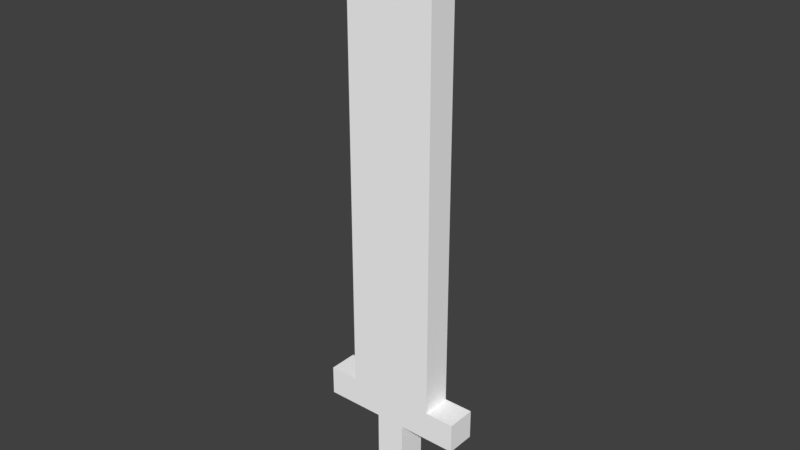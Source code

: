 # Source: sword03.blend  (saved by Blender 2.79.0; exported with 4.5.12 LTS)
import bpy
from mathutils import Matrix  # noqa: F401  (used for matrix-valued properties, if any)

bpy.ops.wm.read_factory_settings(use_empty=True)
scene = bpy.context.scene
scene.name = 'Scene'

# ---- collections
col_collection_1 = bpy.data.collections.new('Collection 1'); scene.collection.children.link(col_collection_1)

# ---- materials (node trees are filled in below, after node groups)
mat_palette = bpy.data.materials.new('palette')
mat_palette.alpha_threshold = 0.0
mat_palette.use_transparent_shadow = False
mat_palette.diffuse_color = (1.0, 1.0, 1.0, 1.0)
mat_palette.specular_color = (0.0, 0.0, 0.0)
mat_palette.roughness = 0.5
mat_palette.specular_intensity = 1.0

# ---- node groups
ng_auto_smooth = bpy.data.node_groups.new('Auto Smooth', 'GeometryNodeTree')
_s = ng_auto_smooth.interface.new_socket(name='Geometry', in_out='OUTPUT', socket_type='NodeSocketGeometry')
_s = ng_auto_smooth.interface.new_socket(name='Geometry', in_out='INPUT', socket_type='NodeSocketGeometry')
_s = ng_auto_smooth.interface.new_socket(name='Angle', in_out='INPUT', socket_type='NodeSocketFloat')
_s.subtype = 'ANGLE'
_s.min_value = 0.0
_s.max_value = 3.142
ng_auto_smooth.is_modifier = True
_N = ng_auto_smooth.nodes; _L = ng_auto_smooth.links
n0 = _N.new('NodeGroupOutput'); n0.name = 'Group Output'; n0.location = (480, -100)
n1 = _N.new('NodeGroupInput'); n1.name = 'Group Input'; n1.location = (-420, -300)
n2 = _N.new('NodeGroupInput'); n2.name = 'Group Input.001'; n2.location = (-60, -100)
n3 = _N.new('GeometryNodeSetShadeSmooth'); n3.name = 'Set Shade Smooth'; n3.location = (120, -100)
n3.domain = 'EDGE'
n4 = _N.new('GeometryNodeSetShadeSmooth'); n4.name = 'Set Shade Smooth.001'; n4.location = (300, -100)
n5 = _N.new('GeometryNodeInputMeshEdgeAngle'); n5.name = 'Edge Angle'; n5.location = (-420, -220)
n6 = _N.new('GeometryNodeInputEdgeSmooth'); n6.name = 'Is Edge Smooth'; n6.location = (-60, -160)
n7 = _N.new('GeometryNodeInputShadeSmooth'); n7.name = 'Is Face Smooth'; n7.location = (-240, -340)
n8 = _N.new('FunctionNodeBooleanMath'); n8.name = 'Boolean Math'; n8.location = (-60, -220)
n9 = _N.new('FunctionNodeCompare'); n9.name = 'Compare'; n9.location = (-240, -180)
n9.operation = 'LESS_EQUAL'
_L.new(n5.outputs[0], n9.inputs[0])
_L.new(n4.outputs[0], n0.inputs[0])
_L.new(n1.outputs[1], n9.inputs[1])
_L.new(n9.outputs[0], n8.inputs[0])
_L.new(n7.outputs[0], n8.inputs[1])
_L.new(n2.outputs[0], n3.inputs[0])
_L.new(n6.outputs[0], n3.inputs[1])
_L.new(n3.outputs[0], n4.inputs[0])
_L.new(n8.outputs[0], n3.inputs[2])
n0.is_active_output = True

# ---- material node trees

# ---- world
world_world = bpy.data.worlds.new('World'); scene.world = world_world
world_world.color = (0.05088, 0.05088, 0.05088)
world_world.use_sun_shadow = False
world_world.sun_shadow_jitter_overblur = 0.0
world_world.cycles.sampling_method = 'MANUAL'

# ---- meshes
me_sword03 = bpy.data.meshes.new('sword03')
me_sword03.from_pydata([(-0.2, 1.4, -7.451e-09), (-0.2, 1.3, -0.1), (-0.2, 1.3, -7.451e-09), (-0.2, 1.4, -0.1), (-0.1, 2.9, -7.451e-09), (-0.1, 1.4, -0.1), (-0.1, 1.4, -7.451e-09), (-0.1, 2.9, -0.1), (0.0, 1.3, -7.451e-09), (0.0, 1.0, -0.1), (0.0, 1.0, -7.451e-09), (0.0, 1.3, -0.1), (0.0, 3.0, -7.451e-09), (0.0, 2.9, -0.1), (0.0, 2.9, -7.451e-09), (0.0, 3.0, -0.1), (0.1, 1.0, -7.451e-09), (0.1, 1.0, -0.1), (0.1, 1.3, -7.451e-09), (0.1, 1.3, -0.1), (0.1, 2.9, -7.451e-09), (0.1, 2.9, -0.1), (0.1, 3.0, -7.451e-09), (0.1, 3.0, -0.1), (0.2, 1.4, -7.451e-09), (0.2, 1.4, -0.1), (0.2, 2.9, -7.451e-09), (0.2, 2.9, -0.1), (0.3, 1.3, -7.451e-09), (0.3, 1.3, -0.1), (0.3, 1.4, -7.451e-09), (0.3, 1.4, -0.1), (0.0, 1.4, -7.451e-09), (0.0, 1.5, -7.451e-09), (0.1, 1.4, -7.451e-09), (0.1, 1.5, -7.451e-09), (0.0, 1.4, -0.1), (0.0, 1.5, -0.1), (0.1, 1.4, -0.1), (0.1, 1.5, -0.1)], [], [(0, 1, 2), (3, 1, 0), (4, 5, 6), (7, 5, 4), (8, 9, 10), (11, 9, 8), (12, 13, 14), (15, 13, 12), (16, 17, 18), (18, 17, 19), (20, 21, 22), (22, 21, 23), (24, 25, 26), (26, 25, 27), (28, 29, 30), (30, 29, 31), (6, 0, 2), (8, 6, 2), (32, 4, 6), (32, 6, 8), (33, 4, 32), (14, 4, 33), (16, 8, 10), (18, 32, 8), (18, 8, 16), (34, 33, 32), (34, 32, 18), (35, 14, 33), (35, 33, 34), (20, 12, 14), (20, 14, 35), (22, 12, 20), (24, 35, 34), (24, 20, 35), (24, 34, 18), (26, 20, 24), (28, 24, 18), (30, 24, 28), (1, 3, 5), (1, 5, 11), (5, 7, 36), (11, 5, 36), (36, 7, 37), (37, 7, 13), (9, 11, 17), (11, 36, 19), (17, 11, 19), (36, 37, 38), (19, 36, 38), (37, 13, 39), (38, 37, 39), (13, 15, 21), (39, 13, 21), (21, 15, 23), (38, 39, 25), (39, 21, 25), (19, 38, 25), (25, 21, 27), (19, 25, 29), (29, 25, 31), (9, 16, 10), (17, 16, 9), (1, 8, 2), (11, 8, 1), (19, 28, 18), (29, 28, 19), (0, 6, 3), (3, 6, 5), (24, 30, 25), (25, 30, 31), (4, 14, 7), (7, 14, 13), (20, 26, 21), (21, 26, 27), (12, 22, 15), (15, 22, 23)])
me_sword03.polygons.foreach_set('use_smooth', [True] * 76)
_uv = me_sword03.uv_layers.new(name='UVMap')
_uv.uv.foreach_set('vector', [0.9824, 0.5, 0.9824, 0.5, 0.9824, 0.5, 0.9824, 0.5, 0.9824, 0.5, 0.9824, 0.5, 0.9668, 0.5, 0.9668, 0.5, 0.9668, 0.5, 0.9668, 0.5, 0.9668, 0.5, 0.9668, 0.5, 0.5137, 0.5, 0.5137, 0.5, 0.5137, 0.5, 0.5137, 0.5, 0.5137, 0.5, 0.5137, 0.5, 0.9668, 0.5, 0.9668, 0.5, 0.9668, 0.5, 0.9668, 0.5, 0.9668, 0.5, 0.9668, 0.5, 0.5137, 0.5, 0.5137, 0.5, 0.5137, 0.5, 0.5137, 0.5, 0.5137, 0.5, 0.5137, 0.5, 0.9668, 0.5, 0.9668, 0.5, 0.9668, 0.5, 0.9668, 0.5, 0.9668, 0.5, 0.9668, 0.5, 0.9668, 0.5, 0.9668, 0.5, 0.9668, 0.5, 0.9668, 0.5, 0.9668, 0.5, 0.9668, 0.5, 0.9824, 0.5, 0.9824, 0.5, 0.9824, 0.5, 0.9824, 0.5, 0.9824, 0.5, 0.9824, 0.5, 0.9824, 0.5, 0.9824, 0.5, 0.9824, 0.5, 0.9824, 0.5, 0.9824, 0.5, 0.9824, 0.5, 0.9668, 0.5, 0.9668, 0.5, 0.9668, 0.5, 0.9824, 0.5, 0.9824, 0.5, 0.9824, 0.5, 0.9668, 0.5, 0.9668, 0.5, 0.9668, 0.5, 0.9668, 0.5, 0.9668, 0.5, 0.9668, 0.5, 0.5137, 0.5, 0.5137, 0.5, 0.5137, 0.5, 0.9941, 0.5, 0.9941, 0.5, 0.9941, 0.5, 0.5137, 0.5, 0.5137, 0.5, 0.5137, 0.5, 0.9668, 0.5, 0.9668, 0.5, 0.9668, 0.5, 0.9941, 0.5, 0.9941, 0.5, 0.9941, 0.5, 0.9746, 0.5, 0.9746, 0.5, 0.9746, 0.5, 0.9668, 0.5, 0.9668, 0.5, 0.9668, 0.5, 0.9668, 0.5, 0.9668, 0.5, 0.9668, 0.5, 0.9746, 0.5, 0.9746, 0.5, 0.9746, 0.5, 0.9668, 0.5, 0.9668, 0.5, 0.9668, 0.5, 0.9668, 0.5, 0.9668, 0.5, 0.9668, 0.5, 0.9668, 0.5, 0.9668, 0.5, 0.9668, 0.5, 0.9824, 0.5, 0.9824, 0.5, 0.9824, 0.5, 0.9668, 0.5, 0.9668, 0.5, 0.9668, 0.5, 0.9824, 0.5, 0.9824, 0.5, 0.9824, 0.5, 0.9824, 0.5, 0.9824, 0.5, 0.9824, 0.5, 0.9824, 0.5, 0.9824, 0.5, 0.9824, 0.5, 0.9824, 0.5, 0.9824, 0.5, 0.9824, 0.5, 0.9668, 0.5, 0.9668, 0.5, 0.9668, 0.5, 0.9824, 0.5, 0.9824, 0.5, 0.9824, 0.5, 0.9668, 0.5, 0.9668, 0.5, 0.9668, 0.5, 0.9668, 0.5, 0.9668, 0.5, 0.9668, 0.5, 0.5137, 0.5, 0.5137, 0.5, 0.5137, 0.5, 0.9941, 0.5, 0.9941, 0.5, 0.9941, 0.5, 0.5137, 0.5, 0.5137, 0.5, 0.5137, 0.5, 0.9668, 0.5, 0.9668, 0.5, 0.9668, 0.5, 0.9941, 0.5, 0.9941, 0.5, 0.9941, 0.5, 0.9746, 0.5, 0.9746, 0.5, 0.9746, 0.5, 0.9668, 0.5, 0.9668, 0.5, 0.9668, 0.5, 0.9668, 0.5, 0.9668, 0.5, 0.9668, 0.5, 0.9746, 0.5, 0.9746, 0.5, 0.9746, 0.5, 0.9668, 0.5, 0.9668, 0.5, 0.9668, 0.5, 0.9668, 0.5, 0.9668, 0.5, 0.9668, 0.5, 0.9668, 0.5, 0.9668, 0.5, 0.9668, 0.5, 0.9824, 0.5, 0.9824, 0.5, 0.9824, 0.5, 0.9668, 0.5, 0.9668, 0.5, 0.9668, 0.5, 0.9824, 0.5, 0.9824, 0.5, 0.9824, 0.5, 0.9824, 0.5, 0.9824, 0.5, 0.9824, 0.5, 0.5137, 0.5, 0.5137, 0.5, 0.5137, 0.5, 0.5137, 0.5, 0.5137, 0.5, 0.5137, 0.5, 0.9824, 0.5, 0.9824, 0.5, 0.9824, 0.5, 0.9824, 0.5, 0.9824, 0.5, 0.9824, 0.5, 0.9824, 0.5, 0.9824, 0.5, 0.9824, 0.5, 0.9824, 0.5, 0.9824, 0.5, 0.9824, 0.5, 0.9824, 0.5, 0.9824, 0.5, 0.9824, 0.5, 0.9824, 0.5, 0.9824, 0.5, 0.9824, 0.5, 0.9824, 0.5, 0.9824, 0.5, 0.9824, 0.5, 0.9824, 0.5, 0.9824, 0.5, 0.9824, 0.5, 0.9668, 0.5, 0.9668, 0.5, 0.9668, 0.5, 0.9668, 0.5, 0.9668, 0.5, 0.9668, 0.5, 0.9668, 0.5, 0.9668, 0.5, 0.9668, 0.5, 0.9668, 0.5, 0.9668, 0.5, 0.9668, 0.5, 0.9668, 0.5, 0.9668, 0.5, 0.9668, 0.5, 0.9668, 0.5, 0.9668, 0.5, 0.9668, 0.5])
me_sword03.materials.append(mat_palette)
me_sword03.use_remesh_preserve_volume = False
me_sword03.use_remesh_preserve_attributes = False
me_sword03.use_mirror_vertex_groups = False
me_sword03.update()

# ---- objects
ob_sword03 = bpy.data.objects.new('sword03', me_sword03)

# ---- transforms, parenting, visibility, modifiers, constraints
ob_sword03.location = (0.0, 0.0, 0.0)
ob_sword03.rotation_euler = (1.571, -0.0, 0.0)
ob_sword03.lineart.crease_threshold = 0.0
_m = ob_sword03.modifiers.new('Auto Smooth', 'NODES')
_m.node_group = ng_auto_smooth
_gi = [s.identifier for s in ng_auto_smooth.interface.items_tree if s.item_type == 'SOCKET' and s.in_out == 'INPUT']
_m[_gi[1]] = 0.5236  # Angle

# ---- collection membership
col_collection_1.objects.link(ob_sword03)

# ---- scene / render settings (as saved in the file)
scene.frame_start = 1; scene.frame_end = 250; scene.frame_set(1)
scene.render.engine = 'BLENDER_EEVEE_NEXT'
scene.render.resolution_percentage = 50
scene.render.dither_intensity = 0.0
scene.cycles.use_denoising = False
scene.cycles.samples = 128
scene.cycles.sampling_pattern = 'TABULATED_SOBOL'
scene.cycles.use_adaptive_sampling = False
scene.cycles.use_light_tree = False
scene.cycles.blur_glossy = 0.0
scene.cycles.sample_clamp_indirect = 0.0
scene.view_settings.view_transform = 'Standard'
bpy.context.view_layer.update()

# ---- added for rendering (the .blend has no active camera and no usable light): camera, sun
cam_auto = bpy.data.cameras.new('AutoCamera')
cam_auto.lens = 50.0
cam_auto.sensor_width = 36.0
cam_auto.clip_end = 1000.0
ob_auto_camera = bpy.data.objects.new('AutoCamera', cam_auto)
scene.collection.objects.link(ob_auto_camera)
ob_auto_camera.location = (1.95964, -2.24157, 3.52771)
ob_auto_camera.rotation_euler = (1.09748, -7.21219e-08, 0.694738)
scene.camera = ob_auto_camera
light_auto_sun = bpy.data.lights.new('AutoSun', 'SUN')
light_auto_sun.energy = 3.0
light_auto_sun.angle = 0.0523599
ob_auto_sun = bpy.data.objects.new('AutoSun', light_auto_sun)
scene.collection.objects.link(ob_auto_sun)
ob_auto_sun.rotation_euler = (0.872665, 0.174533, 0.523599)
bpy.context.view_layer.update()
